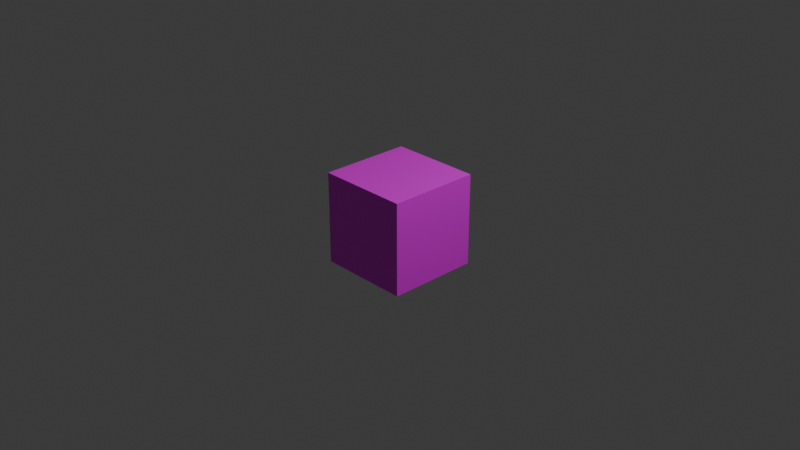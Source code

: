 # Source: Block.blend  (saved by Blender 5.1.30; exported with 4.5.12 LTS)
import bpy
from mathutils import Matrix  # noqa: F401  (used for matrix-valued properties, if any)

bpy.ops.wm.read_factory_settings(use_empty=True)
scene = bpy.context.scene
scene.name = 'Scene'

# ---- collections
col_collection = bpy.data.collections.new('Collection'); scene.collection.children.link(col_collection)

# ---- images (referenced by path relative to the original .blend; pixels are not part of the script)
import os
ASSET_DIR = os.environ.get("B2B_ASSET_DIR", "")  # directory of the original .blend (textures are referenced by path, not embedded)
HERE = os.path.dirname(os.path.abspath(__file__))  # packed textures are extracted next to this script under _unpacked/

def load_image(name, relpath, width, height, colorspace="sRGB"):
    """Load a texture the original file referenced (path relative to the .blend, or extracted next to this script)."""
    p = next((c for c in (os.path.join(HERE, relpath), os.path.join(ASSET_DIR, relpath)) if relpath and os.path.exists(c)), "")
    if p:
        img = bpy.data.images.load(p, check_existing=True)
        img.name = name
    else:  # same state as the original file: an image datablock whose file is absent (Cycles renders it pink)
        img = bpy.data.images.new(name, width, height)
        img.source = "FILE"
        img.filepath = "//" + (relpath or name)
    img.colorspace_settings.name = colorspace
    return img
img_block_png = load_image('Block.png', 'Block.png', 1024, 1024, 'sRGB')

# ---- materials (node trees are filled in below, after node groups)
mat_material = bpy.data.materials.new('Material')
mat_material.alpha_threshold = 0.0
mat_material.use_backface_culling_lightprobe_volume = False
mat_material.roughness = 0.5
mat_material.line_color = (0.0, 0.0, 0.0, 1.0)

# ---- material node trees
mat_material.use_nodes = True; mat_material.node_tree.nodes.clear()
_N = mat_material.node_tree.nodes; _L = mat_material.node_tree.links
n0 = _N.new('ShaderNodeOutputMaterial'); n0.name = 'Material Output'; n0.location = (200, 100)
n1 = _N.new('ShaderNodeBsdfPrincipled'); n1.name = 'Principled BSDF'; n1.location = (-200, 100)
n2 = _N.new('ShaderNodeTexImage'); n2.name = '画像テクスチャ'; n2.location = (-490, 80)
n2.image = img_block_png
_L.new(n1.outputs[0], n0.inputs[0])
_L.new(n2.outputs[0], n1.inputs[0])
n0.is_active_output = True

# ---- world
world_world = bpy.data.worlds.new('World'); scene.world = world_world
world_world.use_nodes = True; world_world.node_tree.nodes.clear()
_N = world_world.node_tree.nodes; _L = world_world.node_tree.links
n0 = _N.new('ShaderNodeOutputWorld'); n0.name = 'World Output'; n0.location = (200, 100)
n1 = _N.new('ShaderNodeBackground'); n1.name = 'Background'; n1.location = (-200, 100)
n1.inputs[0].default_value = (0.05088, 0.05088, 0.05088, 1.0)
_L.new(n1.outputs[0], n0.inputs[0])
n0.is_active_output = True
world_world.color = (0.05088, 0.05088, 0.05088)
world_world.sun_shadow_jitter_overblur = 0.0

# ---- cameras
cam_camera = bpy.data.cameras.new('Camera')
cam_camera.clip_end = 100.0
cam_camera.ortho_scale = 7.314

# ---- lights
light_light = bpy.data.lights.new('Light', 'POINT')
light_light.energy = 1000.0
light_light.shadow_soft_size = 0.1

# ---- meshes
me_cube = bpy.data.meshes.new('Cube')
me_cube.from_pydata([(1.0, 1.0, 1.0), (1.0, 1.0, -1.0), (1.0, -1.0, 1.0), (1.0, -1.0, -1.0), (-1.0, 1.0, 1.0), (-1.0, 1.0, -1.0), (-1.0, -1.0, 1.0), (-1.0, -1.0, -1.0)], [], [(0, 4, 6, 2), (3, 2, 6, 7), (7, 6, 4, 5), (5, 1, 3, 7), (1, 0, 2, 3), (5, 4, 0, 1)])
_uv = me_cube.uv_layers.new(name='UVMap')
_uv.uv.foreach_set('vector', [0.5, 0.5, 0.7479, 0.5, 0.7479, 0.7479, 0.5, 0.7479, 0.2521, 0.7479, 0.5, 0.7479, 0.5, 0.9957, 0.2521, 0.9957, 0.2521, 0.004293, 0.5, 0.004293, 0.5, 0.2521, 0.2521, 0.2521, 0.004293, 0.5, 0.2521, 0.5, 0.2521, 0.7479, 0.004293, 0.7479, 0.2521, 0.5, 0.5, 0.5, 0.5, 0.7479, 0.2521, 0.7479, 0.2521, 0.2521, 0.5, 0.2521, 0.5, 0.5, 0.2521, 0.5])
me_cube.materials.append(mat_material)
me_cube.use_mirror_vertex_groups = False
me_cube.update()

# ---- objects
ob_cube = bpy.data.objects.new('Cube', me_cube)
ob_light = bpy.data.objects.new('Light', light_light)
ob_camera = bpy.data.objects.new('Camera', cam_camera)

# ---- transforms, parenting, visibility, modifiers, constraints
ob_cube.location = (0.0, 0.0, 0.0)
ob_cube.scale = (0.5, 0.5, 0.5)
ob_cube.lock_rotations_4d = False
ob_cube.empty_display_type = 'ARROWS'
ob_cube.lineart.crease_threshold = 0.0
ob_light.location = (4.076, 1.005, 5.904)
ob_light.rotation_euler = (0.6503, 0.05522, 1.866)
ob_light.lock_rotations_4d = False
ob_light.empty_display_type = 'ARROWS'
ob_light.color = (0.0, 0.0, 0.0, 0.0)
ob_light.lineart.crease_threshold = 0.0
ob_camera.location = (7.359, -6.926, 4.958)
ob_camera.rotation_euler = (1.109, 0.0, 0.8149)
ob_camera.lock_rotations_4d = False
ob_camera.empty_display_type = 'ARROWS'
ob_camera.color = (0.0, 0.0, 0.0, 0.0)
ob_camera.display_type = 'WIRE'
ob_camera.lineart.crease_threshold = 0.0

# ---- collection membership
col_collection.objects.link(ob_cube)
col_collection.objects.link(ob_light)
col_collection.objects.link(ob_camera)

# ---- scene / render settings (as saved in the file)
scene.camera = ob_camera
scene.frame_start = 1; scene.frame_end = 250; scene.frame_set(1)
scene.render.engine = 'BLENDER_EEVEE_NEXT'
scene.render.bake_bias = 0.0
scene.render.bake_samples = 0
scene.cycles.sampling_pattern = 'TABULATED_SOBOL'
scene.eevee.use_volume_custom_range = False
bpy.context.view_layer.update()
